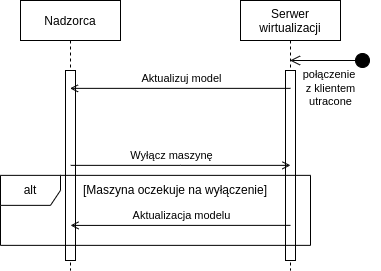

The diagram above was exported from draw.io. Its source (the exported page's mxGraphModel, read from the mxfile embedded in the PNG):
<mxGraphModel dx="1421" dy="744" grid="1" gridSize="10" guides="1" tooltips="1" connect="1" arrows="1" fold="1" page="1" pageScale="1" pageWidth="850" pageHeight="1100" math="0" shadow="0">
  <root>
    <mxCell id="0" />
    <mxCell id="1" parent="0" />
    <mxCell id="2viEDrC0R2G4eSza2bzU-4" value="Nadzorca" style="shape=umlLifeline;perimeter=lifelinePerimeter;container=1;collapsible=0;recursiveResize=0;rounded=0;shadow=0;strokeWidth=1;" parent="1" vertex="1">
      <mxGeometry x="330" y="80" width="100" height="270" as="geometry" />
    </mxCell>
    <mxCell id="2viEDrC0R2G4eSza2bzU-5" value="" style="points=[];perimeter=orthogonalPerimeter;rounded=0;shadow=0;strokeWidth=1;" parent="2viEDrC0R2G4eSza2bzU-4" vertex="1">
      <mxGeometry x="45" y="70" width="10" height="190" as="geometry" />
    </mxCell>
    <mxCell id="2viEDrC0R2G4eSza2bzU-12" value="Serwer&#10;wirtualizacji&#10;" style="shape=umlLifeline;perimeter=lifelinePerimeter;container=1;collapsible=0;recursiveResize=0;rounded=0;shadow=0;strokeWidth=1;verticalAlign=top;" parent="1" vertex="1">
      <mxGeometry x="550" y="80" width="100" height="270" as="geometry" />
    </mxCell>
    <mxCell id="2viEDrC0R2G4eSza2bzU-13" value="" style="points=[];perimeter=orthogonalPerimeter;rounded=0;shadow=0;strokeWidth=1;" parent="2viEDrC0R2G4eSza2bzU-12" vertex="1">
      <mxGeometry x="45" y="70" width="10" height="190" as="geometry" />
    </mxCell>
    <mxCell id="2viEDrC0R2G4eSza2bzU-14" value="" style="endArrow=open;html=1;rounded=0;endFill=0;" parent="1" edge="1">
      <mxGeometry width="50" height="50" relative="1" as="geometry">
        <mxPoint x="380.2222222222223" y="244.86" as="sourcePoint" />
        <mxPoint x="600" y="244.86" as="targetPoint" />
        <Array as="points">
          <mxPoint x="490" y="244.86" />
        </Array>
      </mxGeometry>
    </mxCell>
    <mxCell id="2viEDrC0R2G4eSza2bzU-15" value="Wyłącz maszynę" style="edgeLabel;html=1;align=center;verticalAlign=middle;resizable=0;points=[];" parent="2viEDrC0R2G4eSza2bzU-14" vertex="1" connectable="0">
      <mxGeometry x="-0.3758" relative="1" as="geometry">
        <mxPoint x="31" y="-10" as="offset" />
      </mxGeometry>
    </mxCell>
    <mxCell id="2viEDrC0R2G4eSza2bzU-17" value="" style="endArrow=open;html=1;rounded=0;endFill=0;exitX=0.5;exitY=0.094;exitDx=0;exitDy=0;exitPerimeter=0;" parent="1" source="2viEDrC0R2G4eSza2bzU-13" target="2viEDrC0R2G4eSza2bzU-4" edge="1">
      <mxGeometry width="50" height="50" relative="1" as="geometry">
        <mxPoint x="570.1099999999999" y="360.19000000000005" as="sourcePoint" />
        <mxPoint x="380" y="173" as="targetPoint" />
      </mxGeometry>
    </mxCell>
    <mxCell id="2viEDrC0R2G4eSza2bzU-18" value="Aktualizuj model" style="edgeLabel;html=1;align=center;verticalAlign=middle;resizable=0;points=[];" parent="2viEDrC0R2G4eSza2bzU-17" vertex="1" connectable="0">
      <mxGeometry x="-0.3758" relative="1" as="geometry">
        <mxPoint x="-41" y="-10" as="offset" />
      </mxGeometry>
    </mxCell>
    <mxCell id="2viEDrC0R2G4eSza2bzU-19" value="" style="endArrow=open;html=1;rounded=0;endFill=0;exitX=0.5;exitY=0.185;exitDx=0;exitDy=0;exitPerimeter=0;" parent="1" edge="1">
      <mxGeometry width="50" height="50" relative="1" as="geometry">
        <mxPoint x="600" y="304.86" as="sourcePoint" />
        <mxPoint x="380" y="304.90999999999997" as="targetPoint" />
      </mxGeometry>
    </mxCell>
    <mxCell id="2viEDrC0R2G4eSza2bzU-20" value="Aktualizacja modelu" style="edgeLabel;html=1;align=center;verticalAlign=middle;resizable=0;points=[];" parent="2viEDrC0R2G4eSza2bzU-19" vertex="1" connectable="0">
      <mxGeometry x="-0.3758" relative="1" as="geometry">
        <mxPoint x="-41" y="-10" as="offset" />
      </mxGeometry>
    </mxCell>
    <mxCell id="2viEDrC0R2G4eSza2bzU-27" value="[Maszyna oczekuje na wyłączenie]" style="text;html=1;strokeColor=none;fillColor=none;align=center;verticalAlign=middle;whiteSpace=wrap;rounded=0;" parent="1" vertex="1">
      <mxGeometry x="380" y="254.86" width="210" height="30" as="geometry" />
    </mxCell>
    <mxCell id="2viEDrC0R2G4eSza2bzU-1" value="alt" style="shape=umlFrame;whiteSpace=wrap;html=1;" parent="1" vertex="1">
      <mxGeometry x="310" y="254.86" width="310" height="70" as="geometry" />
    </mxCell>
    <mxCell id="2viEDrC0R2G4eSza2bzU-29" value="&lt;div&gt;połączenie &lt;br&gt;&lt;/div&gt;&lt;div&gt;z klientem&lt;/div&gt;&lt;div&gt; utracone&lt;/div&gt;" style="html=1;verticalAlign=bottom;startArrow=circle;startFill=1;endArrow=open;startSize=6;endSize=8;rounded=0;" parent="1" target="2viEDrC0R2G4eSza2bzU-12" edge="1">
      <mxGeometry x="0.0013" y="50" width="80" relative="1" as="geometry">
        <mxPoint x="680" y="140" as="sourcePoint" />
        <mxPoint x="740" y="140" as="targetPoint" />
        <Array as="points">
          <mxPoint x="680" y="140" />
        </Array>
        <mxPoint as="offset" />
      </mxGeometry>
    </mxCell>
  </root>
</mxGraphModel>